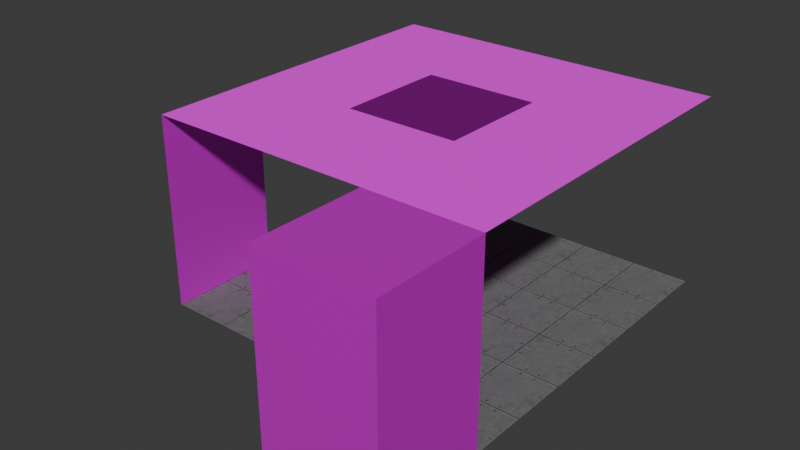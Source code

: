 # Source: hub_test.blend  (saved by Blender 4.2.66; exported with 4.5.12 LTS)
import bpy
from mathutils import Matrix  # noqa: F401  (used for matrix-valued properties, if any)

bpy.ops.wm.read_factory_settings(use_empty=True)
scene = bpy.context.scene
scene.name = 'Scene'

# ---- collections
col_collection = bpy.data.collections.new('Collection'); scene.collection.children.link(col_collection)

# ---- images (referenced by path relative to the original .blend; pixels are not part of the script)
import os
ASSET_DIR = os.environ.get("B2B_ASSET_DIR", "")  # directory of the original .blend (textures are referenced by path, not embedded)
HERE = os.path.dirname(os.path.abspath(__file__))  # packed textures are extracted next to this script under _unpacked/

def load_image(name, relpath, width, height, colorspace="sRGB"):
    """Load a texture the original file referenced (path relative to the .blend, or extracted next to this script)."""
    p = next((c for c in (os.path.join(HERE, relpath), os.path.join(ASSET_DIR, relpath)) if relpath and os.path.exists(c)), "")
    if p:
        img = bpy.data.images.load(p, check_existing=True)
        img.name = name
    else:  # same state as the original file: an image datablock whose file is absent (Cycles renders it pink)
        img = bpy.data.images.new(name, width, height)
        img.source = "FILE"
        img.filepath = "//" + (relpath or name)
    img.colorspace_settings.name = colorspace
    return img
img_mtfv1_png = load_image('MTFV1.png', '_unpacked/MTFV1.ef019cef.png', 256, 256, 'sRGB')
img_mtbb1_1_png = load_image('MTBB1_1.png', 'textures/MTBB1_1.png', 1024, 1024, 'sRGB')
img_cnpn1_2_png = load_image('CNPN1_2.png', 'CNPN1_2.png', 1024, 1024, 'sRGB')
img_mtcc41_png = load_image('MTCC41.png', 'MTCC41.png', 1024, 1024, 'sRGB')

# ---- materials (node trees are filled in below, after node groups)
mat_floormat = bpy.data.materials.new('FloorMat')
mat_pillarmat = bpy.data.materials.new('PillarMat')
mat_ceilingmat = bpy.data.materials.new('CeilingMat')
mat_ventmat = bpy.data.materials.new('VentMat')

# ---- material node trees
mat_floormat.use_nodes = True; mat_floormat.node_tree.nodes.clear()
_N = mat_floormat.node_tree.nodes; _L = mat_floormat.node_tree.links
n0 = _N.new('ShaderNodeBsdfPrincipled'); n0.name = 'Principled BSDF'; n0.location = (10, 300)
n0.inputs[2].default_value = 1.0
n1 = _N.new('ShaderNodeOutputMaterial'); n1.name = 'Material Output'; n1.location = (300, 300)
n2 = _N.new('ShaderNodeTexImage'); n2.name = 'Image Texture'; n2.location = (-280, 280)
n2.image = img_mtfv1_png
_L.new(n0.outputs[0], n1.inputs[0])
_L.new(n2.outputs[0], n0.inputs[0])
n1.is_active_output = True
mat_pillarmat.use_nodes = True; mat_pillarmat.node_tree.nodes.clear()
_N = mat_pillarmat.node_tree.nodes; _L = mat_pillarmat.node_tree.links
n0 = _N.new('ShaderNodeBsdfPrincipled'); n0.name = 'Principled BSDF'; n0.location = (10, 300)
n0.inputs[1].default_value = 0.5
n1 = _N.new('ShaderNodeOutputMaterial'); n1.name = 'Material Output'; n1.location = (300, 300)
n2 = _N.new('ShaderNodeTexImage'); n2.name = 'Image Texture'; n2.location = (-280, 280)
n2.image = img_mtbb1_1_png
_L.new(n0.outputs[0], n1.inputs[0])
_L.new(n2.outputs[0], n0.inputs[0])
n1.is_active_output = True
mat_ceilingmat.use_nodes = True; mat_ceilingmat.node_tree.nodes.clear()
_N = mat_ceilingmat.node_tree.nodes; _L = mat_ceilingmat.node_tree.links
n0 = _N.new('ShaderNodeBsdfPrincipled'); n0.name = 'Principled BSDF'; n0.location = (10, 300)
n0.inputs[2].default_value = 1.0
n1 = _N.new('ShaderNodeOutputMaterial'); n1.name = 'Material Output'; n1.location = (300, 300)
n2 = _N.new('ShaderNodeTexImage'); n2.name = 'Image Texture'; n2.location = (-280, 280)
n2.image = img_cnpn1_2_png
_L.new(n0.outputs[0], n1.inputs[0])
_L.new(n2.outputs[0], n0.inputs[0])
n1.is_active_output = True
mat_ventmat.use_nodes = True; mat_ventmat.node_tree.nodes.clear()
_N = mat_ventmat.node_tree.nodes; _L = mat_ventmat.node_tree.links
n0 = _N.new('ShaderNodeBsdfPrincipled'); n0.name = 'Principled BSDF'; n0.location = (10, 300)
n0.inputs[1].default_value = 1.0
n1 = _N.new('ShaderNodeOutputMaterial'); n1.name = 'Material Output'; n1.location = (300, 300)
n2 = _N.new('ShaderNodeTexImage'); n2.name = 'Image Texture'; n2.location = (-280, 280)
n2.image = img_mtcc41_png
_L.new(n0.outputs[0], n1.inputs[0])
_L.new(n2.outputs[0], n0.inputs[0])
_L.new(n2.outputs[1], n0.inputs[4])
n1.is_active_output = True

# ---- world
world_world = bpy.data.worlds.new('World'); scene.world = world_world
world_world.use_nodes = True; world_world.node_tree.nodes.clear()
_N = world_world.node_tree.nodes; _L = world_world.node_tree.links
n0 = _N.new('ShaderNodeOutputWorld'); n0.name = 'World Output'; n0.location = (300, 300)
n1 = _N.new('ShaderNodeBackground'); n1.name = 'Background'; n1.location = (10, 300)
n1.inputs[0].default_value = (0.05088, 0.05088, 0.05088, 1.0)
_L.new(n1.outputs[0], n0.inputs[0])
n0.is_active_output = True
world_world.color = (0.05088, 0.05088, 0.05088)
world_world.sun_shadow_jitter_overblur = 0.0

# ---- meshes
me_plane_011 = bpy.data.meshes.new('Plane.011')
me_plane_011.from_pydata([(-1.5, -1.5, 0.0), (1.5, -1.5, 0.0), (-1.5, 1.5, 0.0), (1.5, 1.5, 0.0)], [], [(0, 1, 3, 2)])
_uv = me_plane_011.uv_layers.new(name='UVMap')
_uv.uv.foreach_set('vector', [0.0, 0.0, 1.0, 0.0, 1.0, 1.0, 0.0, 1.0])
me_plane_011.materials.append(mat_floormat)
me_plane_011.update()
me_plane_012 = bpy.data.meshes.new('Plane.012')
me_plane_012.from_pydata([(-1.5, -1.5, 0.0), (1.5, -1.5, 0.0), (-1.5, 1.5, 0.0), (1.5, 1.5, 0.0), (-1.5, -1.5, 5.0), (1.5, -1.5, 5.0), (-1.5, 1.5, 5.0), (1.5, 1.5, 5.0)], [], [(0, 2, 3, 1), (4, 5, 7, 6), (1, 3, 7, 5), (2, 0, 4, 6), (3, 2, 6, 7), (0, 1, 5, 4)])
_uv = me_plane_012.uv_layers.new(name='UVMap')
_uv.uv.foreach_set('vector', [0.0, 0.0, 0.4961, 0.0, 0.4961, 1.0, 0.0, 1.0, 0.0, 0.0, 0.4961, 0.0, 0.4961, 1.0, 0.0, 1.0, 0.0, 0.0, 0.4961, 0.0, 0.4961, 1.0, 0.0, 1.0, 0.0, 0.0, 0.4961, 0.0, 0.4961, 1.0, 0.0, 1.0, 0.0, 0.0, 0.4961, 0.0, 0.4961, 1.0, 0.0, 1.0, 0.0, 0.0, 0.4961, 0.0, 0.4961, 1.0, 0.0, 1.0])
me_plane_012.materials.append(mat_pillarmat)
me_plane_012.update()
me_plane_001 = bpy.data.meshes.new('Plane.001')
me_plane_001.from_pydata([(-1.5, -1.5, 0.0), (1.5, -1.5, 0.0), (-1.5, 1.5, 0.0), (1.5, 1.5, 0.0)], [], [(0, 1, 3, 2)])
_uv = me_plane_001.uv_layers.new(name='UVMap')
_uv.uv.foreach_set('vector', [0.0, 0.0, 1.0, 0.0, 1.0, 1.0, 0.0, 1.0])
me_plane_001.materials.append(mat_floormat)
me_plane_001.update()
me_plane_002 = bpy.data.meshes.new('Plane.002')
me_plane_002.from_pydata([(-1.5, -1.5, 0.0), (1.5, -1.5, 0.0), (-1.5, 1.5, 0.0), (1.5, 1.5, 0.0)], [], [(0, 1, 3, 2)])
_uv = me_plane_002.uv_layers.new(name='UVMap')
_uv.uv.foreach_set('vector', [0.0, 0.0, 1.0, 0.0, 1.0, 1.0, 0.0, 1.0])
me_plane_002.materials.append(mat_floormat)
me_plane_002.update()
me_plane_022 = bpy.data.meshes.new('Plane.022')
me_plane_022.from_pydata([(-1.5, -1.5, 0.0), (1.5, -1.5, 0.0), (-1.5, 1.5, 0.0), (1.5, 1.5, 0.0)], [], [(0, 1, 3, 2)])
_uv = me_plane_022.uv_layers.new(name='UVMap')
_uv.uv.foreach_set('vector', [0.0, 0.0, 1.0, 0.0, 1.0, 1.0, 0.0, 1.0])
me_plane_022.materials.append(mat_floormat)
me_plane_022.update()
me_plane_023 = bpy.data.meshes.new('Plane.023')
me_plane_023.from_pydata([(-1.5, -1.5, 0.0), (1.5, -1.5, 0.0), (-1.5, 1.5, 0.0), (1.5, 1.5, 0.0)], [], [(0, 1, 3, 2)])
_uv = me_plane_023.uv_layers.new(name='UVMap')
_uv.uv.foreach_set('vector', [0.0, 0.0, 1.0, 0.0, 1.0, 1.0, 0.0, 1.0])
me_plane_023.materials.append(mat_floormat)
me_plane_023.update()
me_plane_024 = bpy.data.meshes.new('Plane.024')
me_plane_024.from_pydata([(-1.5, -1.5, 0.0), (1.5, -1.5, 0.0), (-1.5, 1.5, 0.0), (1.5, 1.5, 0.0)], [], [(0, 1, 3, 2)])
_uv = me_plane_024.uv_layers.new(name='UVMap')
_uv.uv.foreach_set('vector', [0.0, 0.0, 1.0, 0.0, 1.0, 1.0, 0.0, 1.0])
me_plane_024.materials.append(mat_floormat)
me_plane_024.update()
me_plane_027 = bpy.data.meshes.new('Plane.027')
me_plane_027.from_pydata([(-1.5, -1.5, 0.0), (1.5, -1.5, 0.0), (-1.5, 1.5, 0.0), (1.5, 1.5, 0.0)], [], [(0, 1, 3, 2)])
_uv = me_plane_027.uv_layers.new(name='UVMap')
_uv.uv.foreach_set('vector', [0.0, 0.0, 1.0, 0.0, 1.0, 1.0, 0.0, 1.0])
me_plane_027.materials.append(mat_floormat)
me_plane_027.update()
me_plane_028 = bpy.data.meshes.new('Plane.028')
me_plane_028.from_pydata([(-1.5, -1.5, 0.0), (1.5, -1.5, 0.0), (-1.5, 1.5, 0.0), (1.5, 1.5, 0.0)], [], [(0, 1, 3, 2)])
_uv = me_plane_028.uv_layers.new(name='UVMap')
_uv.uv.foreach_set('vector', [0.0, 0.0, 1.0, 0.0, 1.0, 1.0, 0.0, 1.0])
me_plane_028.materials.append(mat_floormat)
me_plane_028.update()
me_plane_029 = bpy.data.meshes.new('Plane.029')
me_plane_029.from_pydata([(-1.5, -1.5, 0.0), (1.5, -1.5, 0.0), (-1.5, 1.5, 0.0), (1.5, 1.5, 0.0)], [], [(0, 1, 3, 2)])
_uv = me_plane_029.uv_layers.new(name='UVMap')
_uv.uv.foreach_set('vector', [0.0, 0.0, 1.0, 0.0, 1.0, 1.0, 0.0, 1.0])
me_plane_029.materials.append(mat_floormat)
me_plane_029.update()
me_plane_033 = bpy.data.meshes.new('Plane.033')
me_plane_033.from_pydata([(-1.5, -1.5, 0.0), (1.5, -1.5, 0.0), (-1.5, 1.5, 0.0), (1.5, 1.5, 0.0), (1.228, -1.5, 0.0), (1.228, 1.5, 0.0), (-1.216, 1.5, 0.0), (-1.216, -1.5, 0.0)], [], [(4, 1, 3, 5), (7, 4, 5, 6), (0, 7, 6, 2)])
_uv = me_plane_033.uv_layers.new(name='UVMap')
_uv.uv.foreach_set('vector', [0.4122, 0.002561, 0.5028, 0.0001001, 0.5028, 0.9999, 0.4122, 1.002, 0.09234, 0.4823, 0.4097, 0.4823, 0.4097, 1.0, 0.09234, 1.0, 9.995e-05, 9.995e-05, 0.0948, 0.002561, 0.0948, 1.002, 9.996e-05, 0.9999])
me_plane_033.materials.append(mat_pillarmat)
me_plane_033.update()
me_plane_034 = bpy.data.meshes.new('Plane.034')
me_plane_034.from_pydata([(-1.5, -1.5, 0.0), (1.5, -1.5, 0.0), (-1.5, 1.5, 0.0), (1.5, 1.5, 0.0)], [], [(0, 1, 3, 2)])
_uv = me_plane_034.uv_layers.new(name='UVMap')
_uv.uv.foreach_set('vector', [0.0, 0.0, 1.0, 0.0, 1.0, 1.0, 0.0, 1.0])
me_plane_034.materials.append(mat_ceilingmat)
me_plane_034.update()
me_plane_035 = bpy.data.meshes.new('Plane.035')
me_plane_035.from_pydata([(-1.5, -1.5, 0.0), (1.5, -1.5, 0.0), (-1.5, 1.5, 0.0), (1.5, 1.5, 0.0)], [], [(0, 1, 3, 2)])
_uv = me_plane_035.uv_layers.new(name='UVMap')
_uv.uv.foreach_set('vector', [0.0, 0.0, 1.0, 0.0, 1.0, 1.0, 0.0, 1.0])
me_plane_035.materials.append(mat_ceilingmat)
me_plane_035.update()
me_plane_036 = bpy.data.meshes.new('Plane.036')
me_plane_036.from_pydata([(-1.5, -1.5, 0.0), (1.5, -1.5, 0.0), (-1.5, 1.5, 0.0), (1.5, 1.5, 0.0)], [], [(0, 1, 3, 2)])
_uv = me_plane_036.uv_layers.new(name='UVMap')
_uv.uv.foreach_set('vector', [0.0, 0.0, 1.0, 0.0, 1.0, 1.0, 0.0, 1.0])
me_plane_036.materials.append(mat_ceilingmat)
me_plane_036.update()
me_plane_037 = bpy.data.meshes.new('Plane.037')
me_plane_037.from_pydata([(-1.5, -1.5, 0.0), (1.5, -1.5, 0.0), (-1.5, 1.5, 0.0), (1.5, 1.5, 0.0)], [], [(0, 1, 3, 2)])
_uv = me_plane_037.uv_layers.new(name='UVMap')
_uv.uv.foreach_set('vector', [0.004046, 0.5, 0.5, 0.004046, 0.996, 0.5, 0.5, 0.996])
me_plane_037.materials.append(mat_ventmat)
me_plane_037.update()
me_plane_038 = bpy.data.meshes.new('Plane.038')
me_plane_038.from_pydata([(-1.5, -1.5, 0.0), (1.5, -1.5, 0.0), (-1.5, 1.5, 0.0), (1.5, 1.5, 0.0)], [], [(0, 1, 3, 2)])
_uv = me_plane_038.uv_layers.new(name='UVMap')
_uv.uv.foreach_set('vector', [0.0, 0.0, 1.0, 0.0, 1.0, 1.0, 0.0, 1.0])
me_plane_038.materials.append(mat_ceilingmat)
me_plane_038.update()
me_plane_039 = bpy.data.meshes.new('Plane.039')
me_plane_039.from_pydata([(-1.5, -1.5, 0.0), (1.5, -1.5, 0.0), (-1.5, 1.5, 0.0), (1.5, 1.5, 0.0)], [], [(0, 1, 3, 2)])
_uv = me_plane_039.uv_layers.new(name='UVMap')
_uv.uv.foreach_set('vector', [0.0, 0.0, 1.0, 0.0, 1.0, 1.0, 0.0, 1.0])
me_plane_039.materials.append(mat_ceilingmat)
me_plane_039.update()
me_plane_040 = bpy.data.meshes.new('Plane.040')
me_plane_040.from_pydata([(-1.5, -1.5, 0.0), (1.5, -1.5, 0.0), (-1.5, 1.5, 0.0), (1.5, 1.5, 0.0)], [], [(0, 1, 3, 2)])
_uv = me_plane_040.uv_layers.new(name='UVMap')
_uv.uv.foreach_set('vector', [0.0, 0.0, 1.0, 0.0, 1.0, 1.0, 0.0, 1.0])
me_plane_040.materials.append(mat_ceilingmat)
me_plane_040.update()
me_plane_041 = bpy.data.meshes.new('Plane.041')
me_plane_041.from_pydata([(-1.5, -1.5, 0.0), (1.5, -1.5, 0.0), (-1.5, 1.5, 0.0), (1.5, 1.5, 0.0)], [], [(0, 1, 3, 2)])
_uv = me_plane_041.uv_layers.new(name='UVMap')
_uv.uv.foreach_set('vector', [0.0, 0.0, 1.0, 0.0, 1.0, 1.0, 0.0, 1.0])
me_plane_041.materials.append(mat_ceilingmat)
me_plane_041.update()
me_plane_042 = bpy.data.meshes.new('Plane.042')
me_plane_042.from_pydata([(-1.5, -1.5, 0.0), (1.5, -1.5, 0.0), (-1.5, 1.5, 0.0), (1.5, 1.5, 0.0)], [], [(0, 1, 3, 2)])
_uv = me_plane_042.uv_layers.new(name='UVMap')
_uv.uv.foreach_set('vector', [0.0, 0.0, 1.0, 0.0, 1.0, 1.0, 0.0, 1.0])
me_plane_042.materials.append(mat_ceilingmat)
me_plane_042.update()

# ---- objects
ob_floor_col = bpy.data.objects.new('Floor-col', me_plane_011)
ob_pillar_001_col = bpy.data.objects.new('Pillar.001-col', me_plane_012)
ob_floor_001_col = bpy.data.objects.new('Floor.001-col', me_plane_001)
ob_floor_002_col = bpy.data.objects.new('Floor.002-col', me_plane_002)
ob_floor_003_col = bpy.data.objects.new('Floor.003-col', me_plane_022)
ob_floor_004_col = bpy.data.objects.new('Floor.004-col', me_plane_023)
ob_floor_005_col = bpy.data.objects.new('Floor.005-col', me_plane_024)
ob_floor_006_col = bpy.data.objects.new('Floor.006-col', me_plane_027)
ob_floor_007_col = bpy.data.objects.new('Floor.007-col', me_plane_028)
ob_floor_008_col = bpy.data.objects.new('Floor.008-col', me_plane_029)
ob_plane_029_col = bpy.data.objects.new('Plane.029-col', me_plane_033)
ob_ceiling_col = bpy.data.objects.new('Ceiling-col', me_plane_034)
ob_ceiling_001_col = bpy.data.objects.new('Ceiling.001-col', me_plane_035)
ob_ceiling_002_col = bpy.data.objects.new('Ceiling.002-col', me_plane_036)
ob_vent_col = bpy.data.objects.new('Vent-col', me_plane_037)
ob_ceiling_003_col = bpy.data.objects.new('Ceiling.003-col', me_plane_038)
ob_ceiling_004_col = bpy.data.objects.new('Ceiling.004-col', me_plane_039)
ob_ceiling_005_col = bpy.data.objects.new('Ceiling.005-col', me_plane_040)
ob_ceiling_006_col = bpy.data.objects.new('Ceiling.006-col', me_plane_041)
ob_ceiling_007_col = bpy.data.objects.new('Ceiling.007-col', me_plane_042)

# ---- transforms, parenting, visibility, modifiers, constraints
ob_floor_col.location = (-10.0, -3.0, 0.0)
ob_pillar_001_col.location = (-10.0, -9.0, 0.0)
ob_floor_001_col.location = (-10.0, 0.0, 0.0)
ob_floor_002_col.location = (-10.0, -6.0, 0.0)
ob_floor_003_col.location = (-13.0, -3.0, 0.0)
ob_floor_004_col.location = (-13.0, 0.0, 0.0)
ob_floor_005_col.location = (-13.0, -6.0, 0.0)
ob_floor_006_col.location = (-16.0, -3.0, 0.0)
ob_floor_007_col.location = (-16.0, 0.0, 0.0)
ob_floor_008_col.location = (-16.0, -6.0, 0.0)
ob_plane_029_col.location = (-17.5, -6.0, 2.5)
ob_plane_029_col.rotation_euler = (-0.0, 1.571, 0.0)
ob_plane_029_col.scale = (1.667, 1.0, 1.0)
ob_ceiling_col.location = (-10.0, -3.0, 5.0)
ob_ceiling_001_col.location = (-10.0, 0.0, 5.0)
ob_ceiling_002_col.location = (-10.0, -6.0, 5.0)
ob_vent_col.location = (-13.0, -3.0, 5.0)
ob_ceiling_003_col.location = (-13.0, 0.0, 5.0)
ob_ceiling_004_col.location = (-13.0, -6.0, 5.0)
ob_ceiling_005_col.location = (-16.0, -3.0, 5.0)
ob_ceiling_006_col.location = (-16.0, 0.0, 5.0)
ob_ceiling_007_col.location = (-16.0, -6.0, 5.0)

# ---- collection membership
col_collection.objects.link(ob_floor_col)
col_collection.objects.link(ob_pillar_001_col)
col_collection.objects.link(ob_floor_001_col)
col_collection.objects.link(ob_floor_002_col)
col_collection.objects.link(ob_floor_003_col)
col_collection.objects.link(ob_floor_004_col)
col_collection.objects.link(ob_floor_005_col)
col_collection.objects.link(ob_floor_006_col)
col_collection.objects.link(ob_floor_007_col)
col_collection.objects.link(ob_floor_008_col)
col_collection.objects.link(ob_plane_029_col)
col_collection.objects.link(ob_ceiling_col)
col_collection.objects.link(ob_ceiling_001_col)
col_collection.objects.link(ob_ceiling_002_col)
col_collection.objects.link(ob_vent_col)
col_collection.objects.link(ob_ceiling_003_col)
col_collection.objects.link(ob_ceiling_004_col)
col_collection.objects.link(ob_ceiling_005_col)
col_collection.objects.link(ob_ceiling_006_col)
col_collection.objects.link(ob_ceiling_007_col)

# ---- scene / render settings (as saved in the file)
scene.frame_start = 1; scene.frame_end = 250; scene.frame_set(1)
scene.render.engine = 'BLENDER_EEVEE_NEXT'
bpy.context.view_layer.update()

# ---- added for rendering (the .blend has no active camera and no usable light): camera, sun
cam_auto = bpy.data.cameras.new('AutoCamera')
cam_auto.lens = 50.0
cam_auto.sensor_width = 36.0
cam_auto.clip_end = 1000.0
ob_auto_camera = bpy.data.objects.new('AutoCamera', cam_auto)
scene.collection.objects.link(ob_auto_camera)
ob_auto_camera.location = (1.62909, -22.0549, 14.2033)
ob_auto_camera.rotation_euler = (1.09748, -7.21219e-08, 0.694738)
scene.camera = ob_auto_camera
light_auto_sun = bpy.data.lights.new('AutoSun', 'SUN')
light_auto_sun.energy = 3.0
light_auto_sun.angle = 0.0523599
ob_auto_sun = bpy.data.objects.new('AutoSun', light_auto_sun)
scene.collection.objects.link(ob_auto_sun)
ob_auto_sun.rotation_euler = (0.872665, 0.174533, 0.523599)
bpy.context.view_layer.update()
